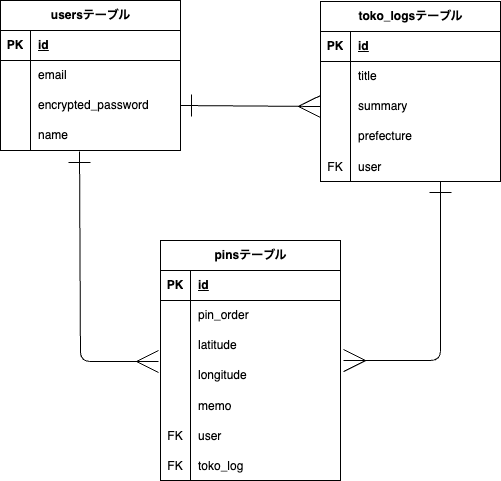

The diagram above was exported from draw.io. Its source (the exported page's mxGraphModel, read from the mxfile embedded in the PNG):
<mxGraphModel dx="701" dy="1150" grid="1" gridSize="10" guides="1" tooltips="1" connect="1" arrows="1" fold="1" page="1" pageScale="1" pageWidth="827" pageHeight="1169" math="0" shadow="0">
  <root>
    <mxCell id="0" />
    <mxCell id="1" parent="0" />
    <mxCell id="15" value="usersテーブル" style="shape=table;startSize=30;container=1;collapsible=1;childLayout=tableLayout;fixedRows=1;rowLines=0;fontStyle=1;align=center;resizeLast=1;html=1;" vertex="1" parent="1">
      <mxGeometry x="80" y="80" width="180" height="150" as="geometry" />
    </mxCell>
    <mxCell id="16" value="" style="shape=tableRow;horizontal=0;startSize=0;swimlaneHead=0;swimlaneBody=0;fillColor=none;collapsible=0;dropTarget=0;points=[[0,0.5],[1,0.5]];portConstraint=eastwest;top=0;left=0;right=0;bottom=1;" vertex="1" parent="15">
      <mxGeometry y="30" width="180" height="30" as="geometry" />
    </mxCell>
    <mxCell id="17" value="PK" style="shape=partialRectangle;connectable=0;fillColor=none;top=0;left=0;bottom=0;right=0;fontStyle=1;overflow=hidden;whiteSpace=wrap;html=1;" vertex="1" parent="16">
      <mxGeometry width="30" height="30" as="geometry">
        <mxRectangle width="30" height="30" as="alternateBounds" />
      </mxGeometry>
    </mxCell>
    <mxCell id="18" value="id" style="shape=partialRectangle;connectable=0;fillColor=none;top=0;left=0;bottom=0;right=0;align=left;spacingLeft=6;fontStyle=5;overflow=hidden;whiteSpace=wrap;html=1;" vertex="1" parent="16">
      <mxGeometry x="30" width="150" height="30" as="geometry">
        <mxRectangle width="150" height="30" as="alternateBounds" />
      </mxGeometry>
    </mxCell>
    <mxCell id="19" value="" style="shape=tableRow;horizontal=0;startSize=0;swimlaneHead=0;swimlaneBody=0;fillColor=none;collapsible=0;dropTarget=0;points=[[0,0.5],[1,0.5]];portConstraint=eastwest;top=0;left=0;right=0;bottom=0;" vertex="1" parent="15">
      <mxGeometry y="60" width="180" height="30" as="geometry" />
    </mxCell>
    <mxCell id="20" value="" style="shape=partialRectangle;connectable=0;fillColor=none;top=0;left=0;bottom=0;right=0;editable=1;overflow=hidden;whiteSpace=wrap;html=1;" vertex="1" parent="19">
      <mxGeometry width="30" height="30" as="geometry">
        <mxRectangle width="30" height="30" as="alternateBounds" />
      </mxGeometry>
    </mxCell>
    <mxCell id="21" value="email" style="shape=partialRectangle;connectable=0;fillColor=none;top=0;left=0;bottom=0;right=0;align=left;spacingLeft=6;overflow=hidden;whiteSpace=wrap;html=1;" vertex="1" parent="19">
      <mxGeometry x="30" width="150" height="30" as="geometry">
        <mxRectangle width="150" height="30" as="alternateBounds" />
      </mxGeometry>
    </mxCell>
    <mxCell id="22" value="" style="shape=tableRow;horizontal=0;startSize=0;swimlaneHead=0;swimlaneBody=0;fillColor=none;collapsible=0;dropTarget=0;points=[[0,0.5],[1,0.5]];portConstraint=eastwest;top=0;left=0;right=0;bottom=0;" vertex="1" parent="15">
      <mxGeometry y="90" width="180" height="30" as="geometry" />
    </mxCell>
    <mxCell id="23" value="" style="shape=partialRectangle;connectable=0;fillColor=none;top=0;left=0;bottom=0;right=0;editable=1;overflow=hidden;whiteSpace=wrap;html=1;" vertex="1" parent="22">
      <mxGeometry width="30" height="30" as="geometry">
        <mxRectangle width="30" height="30" as="alternateBounds" />
      </mxGeometry>
    </mxCell>
    <mxCell id="24" value="encrypted_password" style="shape=partialRectangle;connectable=0;fillColor=none;top=0;left=0;bottom=0;right=0;align=left;spacingLeft=6;overflow=hidden;whiteSpace=wrap;html=1;" vertex="1" parent="22">
      <mxGeometry x="30" width="150" height="30" as="geometry">
        <mxRectangle width="150" height="30" as="alternateBounds" />
      </mxGeometry>
    </mxCell>
    <mxCell id="25" value="" style="shape=tableRow;horizontal=0;startSize=0;swimlaneHead=0;swimlaneBody=0;fillColor=none;collapsible=0;dropTarget=0;points=[[0,0.5],[1,0.5]];portConstraint=eastwest;top=0;left=0;right=0;bottom=0;" vertex="1" parent="15">
      <mxGeometry y="120" width="180" height="30" as="geometry" />
    </mxCell>
    <mxCell id="26" value="" style="shape=partialRectangle;connectable=0;fillColor=none;top=0;left=0;bottom=0;right=0;editable=1;overflow=hidden;whiteSpace=wrap;html=1;" vertex="1" parent="25">
      <mxGeometry width="30" height="30" as="geometry">
        <mxRectangle width="30" height="30" as="alternateBounds" />
      </mxGeometry>
    </mxCell>
    <mxCell id="27" value="name" style="shape=partialRectangle;connectable=0;fillColor=none;top=0;left=0;bottom=0;right=0;align=left;spacingLeft=6;overflow=hidden;whiteSpace=wrap;html=1;" vertex="1" parent="25">
      <mxGeometry x="30" width="150" height="30" as="geometry">
        <mxRectangle width="150" height="30" as="alternateBounds" />
      </mxGeometry>
    </mxCell>
    <mxCell id="43" value="toko_logsテーブル" style="shape=table;startSize=30;container=1;collapsible=1;childLayout=tableLayout;fixedRows=1;rowLines=0;fontStyle=1;align=center;resizeLast=1;html=1;" vertex="1" parent="1">
      <mxGeometry x="400" y="81" width="180" height="180" as="geometry" />
    </mxCell>
    <mxCell id="44" value="" style="shape=tableRow;horizontal=0;startSize=0;swimlaneHead=0;swimlaneBody=0;fillColor=none;collapsible=0;dropTarget=0;points=[[0,0.5],[1,0.5]];portConstraint=eastwest;top=0;left=0;right=0;bottom=1;" vertex="1" parent="43">
      <mxGeometry y="30" width="180" height="30" as="geometry" />
    </mxCell>
    <mxCell id="45" value="PK" style="shape=partialRectangle;connectable=0;fillColor=none;top=0;left=0;bottom=0;right=0;fontStyle=1;overflow=hidden;whiteSpace=wrap;html=1;" vertex="1" parent="44">
      <mxGeometry width="30" height="30" as="geometry">
        <mxRectangle width="30" height="30" as="alternateBounds" />
      </mxGeometry>
    </mxCell>
    <mxCell id="46" value="id" style="shape=partialRectangle;connectable=0;fillColor=none;top=0;left=0;bottom=0;right=0;align=left;spacingLeft=6;fontStyle=5;overflow=hidden;whiteSpace=wrap;html=1;" vertex="1" parent="44">
      <mxGeometry x="30" width="150" height="30" as="geometry">
        <mxRectangle width="150" height="30" as="alternateBounds" />
      </mxGeometry>
    </mxCell>
    <mxCell id="47" value="" style="shape=tableRow;horizontal=0;startSize=0;swimlaneHead=0;swimlaneBody=0;fillColor=none;collapsible=0;dropTarget=0;points=[[0,0.5],[1,0.5]];portConstraint=eastwest;top=0;left=0;right=0;bottom=0;" vertex="1" parent="43">
      <mxGeometry y="60" width="180" height="30" as="geometry" />
    </mxCell>
    <mxCell id="48" value="" style="shape=partialRectangle;connectable=0;fillColor=none;top=0;left=0;bottom=0;right=0;editable=1;overflow=hidden;whiteSpace=wrap;html=1;" vertex="1" parent="47">
      <mxGeometry width="30" height="30" as="geometry">
        <mxRectangle width="30" height="30" as="alternateBounds" />
      </mxGeometry>
    </mxCell>
    <mxCell id="49" value="title" style="shape=partialRectangle;connectable=0;fillColor=none;top=0;left=0;bottom=0;right=0;align=left;spacingLeft=6;overflow=hidden;whiteSpace=wrap;html=1;" vertex="1" parent="47">
      <mxGeometry x="30" width="150" height="30" as="geometry">
        <mxRectangle width="150" height="30" as="alternateBounds" />
      </mxGeometry>
    </mxCell>
    <mxCell id="50" value="" style="shape=tableRow;horizontal=0;startSize=0;swimlaneHead=0;swimlaneBody=0;fillColor=none;collapsible=0;dropTarget=0;points=[[0,0.5],[1,0.5]];portConstraint=eastwest;top=0;left=0;right=0;bottom=0;" vertex="1" parent="43">
      <mxGeometry y="90" width="180" height="30" as="geometry" />
    </mxCell>
    <mxCell id="51" value="" style="shape=partialRectangle;connectable=0;fillColor=none;top=0;left=0;bottom=0;right=0;editable=1;overflow=hidden;whiteSpace=wrap;html=1;" vertex="1" parent="50">
      <mxGeometry width="30" height="30" as="geometry">
        <mxRectangle width="30" height="30" as="alternateBounds" />
      </mxGeometry>
    </mxCell>
    <mxCell id="52" value="summary" style="shape=partialRectangle;connectable=0;fillColor=none;top=0;left=0;bottom=0;right=0;align=left;spacingLeft=6;overflow=hidden;whiteSpace=wrap;html=1;" vertex="1" parent="50">
      <mxGeometry x="30" width="150" height="30" as="geometry">
        <mxRectangle width="150" height="30" as="alternateBounds" />
      </mxGeometry>
    </mxCell>
    <mxCell id="53" value="" style="shape=tableRow;horizontal=0;startSize=0;swimlaneHead=0;swimlaneBody=0;fillColor=none;collapsible=0;dropTarget=0;points=[[0,0.5],[1,0.5]];portConstraint=eastwest;top=0;left=0;right=0;bottom=0;" vertex="1" parent="43">
      <mxGeometry y="120" width="180" height="30" as="geometry" />
    </mxCell>
    <mxCell id="54" value="" style="shape=partialRectangle;connectable=0;fillColor=none;top=0;left=0;bottom=0;right=0;editable=1;overflow=hidden;whiteSpace=wrap;html=1;" vertex="1" parent="53">
      <mxGeometry width="30" height="30" as="geometry">
        <mxRectangle width="30" height="30" as="alternateBounds" />
      </mxGeometry>
    </mxCell>
    <mxCell id="55" value="prefecture" style="shape=partialRectangle;connectable=0;fillColor=none;top=0;left=0;bottom=0;right=0;align=left;spacingLeft=6;overflow=hidden;whiteSpace=wrap;html=1;" vertex="1" parent="53">
      <mxGeometry x="30" width="150" height="30" as="geometry">
        <mxRectangle width="150" height="30" as="alternateBounds" />
      </mxGeometry>
    </mxCell>
    <mxCell id="59" value="" style="shape=tableRow;horizontal=0;startSize=0;swimlaneHead=0;swimlaneBody=0;fillColor=none;collapsible=0;dropTarget=0;points=[[0,0.5],[1,0.5]];portConstraint=eastwest;top=0;left=0;right=0;bottom=0;" vertex="1" parent="43">
      <mxGeometry y="150" width="180" height="30" as="geometry" />
    </mxCell>
    <mxCell id="60" value="FK" style="shape=partialRectangle;connectable=0;fillColor=none;top=0;left=0;bottom=0;right=0;editable=1;overflow=hidden;" vertex="1" parent="59">
      <mxGeometry width="30" height="30" as="geometry">
        <mxRectangle width="30" height="30" as="alternateBounds" />
      </mxGeometry>
    </mxCell>
    <mxCell id="61" value="user" style="shape=partialRectangle;connectable=0;fillColor=none;top=0;left=0;bottom=0;right=0;align=left;spacingLeft=6;overflow=hidden;" vertex="1" parent="59">
      <mxGeometry x="30" width="150" height="30" as="geometry">
        <mxRectangle width="150" height="30" as="alternateBounds" />
      </mxGeometry>
    </mxCell>
    <mxCell id="62" style="edgeStyle=none;html=1;exitX=1;exitY=0.5;exitDx=0;exitDy=0;entryX=0;entryY=0.5;entryDx=0;entryDy=0;endSize=20;startSize=20;startArrow=ERone;startFill=0;endArrow=ERmany;endFill=0;" edge="1" parent="1" source="22" target="50">
      <mxGeometry relative="1" as="geometry" />
    </mxCell>
    <mxCell id="76" value="pinsテーブル" style="shape=table;startSize=30;container=1;collapsible=1;childLayout=tableLayout;fixedRows=1;rowLines=0;fontStyle=1;align=center;resizeLast=1;html=1;" vertex="1" parent="1">
      <mxGeometry x="240" y="320" width="180" height="240" as="geometry" />
    </mxCell>
    <mxCell id="77" value="" style="shape=tableRow;horizontal=0;startSize=0;swimlaneHead=0;swimlaneBody=0;fillColor=none;collapsible=0;dropTarget=0;points=[[0,0.5],[1,0.5]];portConstraint=eastwest;top=0;left=0;right=0;bottom=1;" vertex="1" parent="76">
      <mxGeometry y="30" width="180" height="30" as="geometry" />
    </mxCell>
    <mxCell id="78" value="PK" style="shape=partialRectangle;connectable=0;fillColor=none;top=0;left=0;bottom=0;right=0;fontStyle=1;overflow=hidden;whiteSpace=wrap;html=1;" vertex="1" parent="77">
      <mxGeometry width="30" height="30" as="geometry">
        <mxRectangle width="30" height="30" as="alternateBounds" />
      </mxGeometry>
    </mxCell>
    <mxCell id="79" value="id" style="shape=partialRectangle;connectable=0;fillColor=none;top=0;left=0;bottom=0;right=0;align=left;spacingLeft=6;fontStyle=5;overflow=hidden;whiteSpace=wrap;html=1;" vertex="1" parent="77">
      <mxGeometry x="30" width="150" height="30" as="geometry">
        <mxRectangle width="150" height="30" as="alternateBounds" />
      </mxGeometry>
    </mxCell>
    <mxCell id="80" value="" style="shape=tableRow;horizontal=0;startSize=0;swimlaneHead=0;swimlaneBody=0;fillColor=none;collapsible=0;dropTarget=0;points=[[0,0.5],[1,0.5]];portConstraint=eastwest;top=0;left=0;right=0;bottom=0;" vertex="1" parent="76">
      <mxGeometry y="60" width="180" height="30" as="geometry" />
    </mxCell>
    <mxCell id="81" value="" style="shape=partialRectangle;connectable=0;fillColor=none;top=0;left=0;bottom=0;right=0;editable=1;overflow=hidden;whiteSpace=wrap;html=1;" vertex="1" parent="80">
      <mxGeometry width="30" height="30" as="geometry">
        <mxRectangle width="30" height="30" as="alternateBounds" />
      </mxGeometry>
    </mxCell>
    <mxCell id="82" value="pin_order" style="shape=partialRectangle;connectable=0;fillColor=none;top=0;left=0;bottom=0;right=0;align=left;spacingLeft=6;overflow=hidden;whiteSpace=wrap;html=1;" vertex="1" parent="80">
      <mxGeometry x="30" width="150" height="30" as="geometry">
        <mxRectangle width="150" height="30" as="alternateBounds" />
      </mxGeometry>
    </mxCell>
    <mxCell id="83" value="" style="shape=tableRow;horizontal=0;startSize=0;swimlaneHead=0;swimlaneBody=0;fillColor=none;collapsible=0;dropTarget=0;points=[[0,0.5],[1,0.5]];portConstraint=eastwest;top=0;left=0;right=0;bottom=0;" vertex="1" parent="76">
      <mxGeometry y="90" width="180" height="30" as="geometry" />
    </mxCell>
    <mxCell id="84" value="" style="shape=partialRectangle;connectable=0;fillColor=none;top=0;left=0;bottom=0;right=0;editable=1;overflow=hidden;whiteSpace=wrap;html=1;" vertex="1" parent="83">
      <mxGeometry width="30" height="30" as="geometry">
        <mxRectangle width="30" height="30" as="alternateBounds" />
      </mxGeometry>
    </mxCell>
    <mxCell id="85" value="latitude" style="shape=partialRectangle;connectable=0;fillColor=none;top=0;left=0;bottom=0;right=0;align=left;spacingLeft=6;overflow=hidden;whiteSpace=wrap;html=1;" vertex="1" parent="83">
      <mxGeometry x="30" width="150" height="30" as="geometry">
        <mxRectangle width="150" height="30" as="alternateBounds" />
      </mxGeometry>
    </mxCell>
    <mxCell id="86" value="" style="shape=tableRow;horizontal=0;startSize=0;swimlaneHead=0;swimlaneBody=0;fillColor=none;collapsible=0;dropTarget=0;points=[[0,0.5],[1,0.5]];portConstraint=eastwest;top=0;left=0;right=0;bottom=0;" vertex="1" parent="76">
      <mxGeometry y="120" width="180" height="30" as="geometry" />
    </mxCell>
    <mxCell id="87" value="" style="shape=partialRectangle;connectable=0;fillColor=none;top=0;left=0;bottom=0;right=0;editable=1;overflow=hidden;whiteSpace=wrap;html=1;" vertex="1" parent="86">
      <mxGeometry width="30" height="30" as="geometry">
        <mxRectangle width="30" height="30" as="alternateBounds" />
      </mxGeometry>
    </mxCell>
    <mxCell id="88" value="longitude" style="shape=partialRectangle;connectable=0;fillColor=none;top=0;left=0;bottom=0;right=0;align=left;spacingLeft=6;overflow=hidden;whiteSpace=wrap;html=1;" vertex="1" parent="86">
      <mxGeometry x="30" width="150" height="30" as="geometry">
        <mxRectangle width="150" height="30" as="alternateBounds" />
      </mxGeometry>
    </mxCell>
    <mxCell id="96" value="" style="shape=tableRow;horizontal=0;startSize=0;swimlaneHead=0;swimlaneBody=0;fillColor=none;collapsible=0;dropTarget=0;points=[[0,0.5],[1,0.5]];portConstraint=eastwest;top=0;left=0;right=0;bottom=0;" vertex="1" parent="76">
      <mxGeometry y="150" width="180" height="30" as="geometry" />
    </mxCell>
    <mxCell id="97" value="" style="shape=partialRectangle;connectable=0;fillColor=none;top=0;left=0;bottom=0;right=0;editable=1;overflow=hidden;" vertex="1" parent="96">
      <mxGeometry width="30" height="30" as="geometry">
        <mxRectangle width="30" height="30" as="alternateBounds" />
      </mxGeometry>
    </mxCell>
    <mxCell id="98" value="memo" style="shape=partialRectangle;connectable=0;fillColor=none;top=0;left=0;bottom=0;right=0;align=left;spacingLeft=6;overflow=hidden;" vertex="1" parent="96">
      <mxGeometry x="30" width="150" height="30" as="geometry">
        <mxRectangle width="150" height="30" as="alternateBounds" />
      </mxGeometry>
    </mxCell>
    <mxCell id="103" value="" style="shape=tableRow;horizontal=0;startSize=0;swimlaneHead=0;swimlaneBody=0;fillColor=none;collapsible=0;dropTarget=0;points=[[0,0.5],[1,0.5]];portConstraint=eastwest;top=0;left=0;right=0;bottom=0;" vertex="1" parent="76">
      <mxGeometry y="180" width="180" height="30" as="geometry" />
    </mxCell>
    <mxCell id="104" value="FK" style="shape=partialRectangle;connectable=0;fillColor=none;top=0;left=0;bottom=0;right=0;editable=1;overflow=hidden;" vertex="1" parent="103">
      <mxGeometry width="30" height="30" as="geometry">
        <mxRectangle width="30" height="30" as="alternateBounds" />
      </mxGeometry>
    </mxCell>
    <mxCell id="105" value="user" style="shape=partialRectangle;connectable=0;fillColor=none;top=0;left=0;bottom=0;right=0;align=left;spacingLeft=6;overflow=hidden;" vertex="1" parent="103">
      <mxGeometry x="30" width="150" height="30" as="geometry">
        <mxRectangle width="150" height="30" as="alternateBounds" />
      </mxGeometry>
    </mxCell>
    <mxCell id="89" value="" style="shape=tableRow;horizontal=0;startSize=0;swimlaneHead=0;swimlaneBody=0;fillColor=none;collapsible=0;dropTarget=0;points=[[0,0.5],[1,0.5]];portConstraint=eastwest;top=0;left=0;right=0;bottom=0;" vertex="1" parent="76">
      <mxGeometry y="210" width="180" height="30" as="geometry" />
    </mxCell>
    <mxCell id="90" value="FK" style="shape=partialRectangle;connectable=0;fillColor=none;top=0;left=0;bottom=0;right=0;editable=1;overflow=hidden;" vertex="1" parent="89">
      <mxGeometry width="30" height="30" as="geometry">
        <mxRectangle width="30" height="30" as="alternateBounds" />
      </mxGeometry>
    </mxCell>
    <mxCell id="91" value="toko_log" style="shape=partialRectangle;connectable=0;fillColor=none;top=0;left=0;bottom=0;right=0;align=left;spacingLeft=6;overflow=hidden;" vertex="1" parent="89">
      <mxGeometry x="30" width="150" height="30" as="geometry">
        <mxRectangle width="150" height="30" as="alternateBounds" />
      </mxGeometry>
    </mxCell>
    <mxCell id="106" style="edgeStyle=none;html=1;exitX=0.439;exitY=1.033;exitDx=0;exitDy=0;entryX=-0.011;entryY=1.033;entryDx=0;entryDy=0;entryPerimeter=0;exitPerimeter=0;endSize=20;startSize=20;startArrow=ERone;startFill=0;endArrow=ERmany;endFill=0;" edge="1" parent="1" source="25" target="83">
      <mxGeometry relative="1" as="geometry">
        <Array as="points">
          <mxPoint x="160" y="441" />
        </Array>
      </mxGeometry>
    </mxCell>
    <mxCell id="107" style="edgeStyle=none;html=1;exitX=0.439;exitY=1.033;exitDx=0;exitDy=0;entryX=1.017;entryY=0;entryDx=0;entryDy=0;entryPerimeter=0;exitPerimeter=0;endSize=20;startSize=20;startArrow=ERone;startFill=0;endArrow=ERmany;endFill=0;" edge="1" parent="1" target="86">
      <mxGeometry relative="1" as="geometry">
        <mxPoint x="520" y="261" as="sourcePoint" />
        <mxPoint x="599" y="471" as="targetPoint" />
        <Array as="points">
          <mxPoint x="520" y="440" />
        </Array>
      </mxGeometry>
    </mxCell>
  </root>
</mxGraphModel>